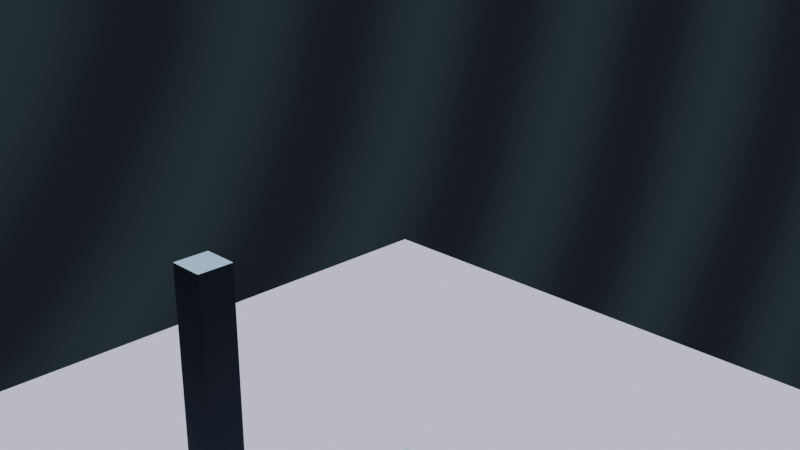 # Source: metaflock.blend  (saved by Blender 4.5.90; exported with 4.5.12 LTS)
import bpy
from mathutils import Matrix  # noqa: F401  (used for matrix-valued properties, if any)

bpy.ops.wm.read_factory_settings(use_empty=True)
scene = bpy.context.scene
scene.name = 'Scene'

# ---- collections
col_collection = bpy.data.collections.new('Collection'); scene.collection.children.link(col_collection)

# ---- materials (node trees are filled in below, after node groups)
mat_flatgreen = bpy.data.materials.new('FlatGreen')
mat_floormat = bpy.data.materials.new('FloorMat')
mat_monolithmat = bpy.data.materials.new('MonolithMat')

# ---- material node trees
mat_flatgreen.use_nodes = True; mat_flatgreen.node_tree.nodes.clear()
_N = mat_flatgreen.node_tree.nodes; _L = mat_flatgreen.node_tree.links
n0 = _N.new('ShaderNodeOutputMaterial'); n0.name = 'Material Output'; n0.location = (0, 0)
n1 = _N.new('ShaderNodeBsdfDiffuse'); n1.name = 'Diffuse BSDF'; n1.location = (0, 0)
n1.inputs[0].default_value = (0.05, 0.6, 0.15, 1.0)
n1.inputs[1].default_value = 1.0
_L.new(n1.outputs[0], n0.inputs[0])
n0.is_active_output = True
mat_floormat.use_nodes = True; mat_floormat.node_tree.nodes.clear()
_N = mat_floormat.node_tree.nodes; _L = mat_floormat.node_tree.links
n0 = _N.new('ShaderNodeOutputMaterial'); n0.name = 'Material Output'; n0.location = (0, 0)
n1 = _N.new('ShaderNodeBsdfDiffuse'); n1.name = 'Diffuse BSDF'; n1.location = (0, 0)
n1.inputs[0].default_value = (0.08, 0.08, 0.1, 1.0)
n1.inputs[1].default_value = 1.0
_L.new(n1.outputs[0], n0.inputs[0])
n0.is_active_output = True
mat_monolithmat.use_nodes = True; mat_monolithmat.node_tree.nodes.clear()
_N = mat_monolithmat.node_tree.nodes; _L = mat_monolithmat.node_tree.links
n0 = _N.new('ShaderNodeOutputMaterial'); n0.name = 'Material Output'; n0.location = (0, 0)
n1 = _N.new('ShaderNodeBsdfDiffuse'); n1.name = 'Diffuse BSDF'; n1.location = (0, 0)
n1.inputs[0].default_value = (0.05, 0.07, 0.09, 1.0)
n1.inputs[1].default_value = 1.0
_L.new(n1.outputs[0], n0.inputs[0])
n0.is_active_output = True

# ---- world
world_world = bpy.data.worlds.new('World'); scene.world = world_world
world_world.use_nodes = True; world_world.node_tree.nodes.clear()
_N = world_world.node_tree.nodes; _L = world_world.node_tree.links
n0 = _N.new('ShaderNodeOutputWorld'); n0.name = 'World Output'; n0.location = (420, 0)
n1 = _N.new('ShaderNodeBackground'); n1.name = 'Background'; n1.location = (220, 0)
n2 = _N.new('ShaderNodeValToRGB'); n2.name = 'Color Ramp'; n2.location = (-180, 0)
n2.color_ramp.interpolation = 'B_SPLINE'
while len(n2.color_ramp.elements) > 1: n2.color_ramp.elements.remove(n2.color_ramp.elements[-1])
n2.color_ramp.elements[0].position = 0.0; n2.color_ramp.elements[0].color = (0.04, 0.05, 0.07, 1.0)
_e = n2.color_ramp.elements.new(1.0); _e.color = (0.11, 0.18, 0.2, 1.0)
n3 = _N.new('ShaderNodeTexWave'); n3.name = 'Wave Texture'; n3.location = (-400, 0)
n3.inputs[1].default_value = 3.0
n3.inputs[3].default_value = 6.0
n3.inputs[4].default_value = 2.5
n4 = _N.new('ShaderNodeTexNoise'); n4.name = 'Noise Texture'; n4.location = (-600, 0)
n4.inputs[2].default_value = 4.0
n4.inputs[3].default_value = 8.0
n4.inputs[4].default_value = 0.65
n4.inputs[8].default_value = 1.2
n5 = _N.new('ShaderNodeTexCoord'); n5.name = 'Texture Coordinate'; n5.location = (-800, 0)
n6 = _N.new('ShaderNodeMixRGB'); n6.name = 'Mix (Legacy)'; n6.location = (20, 0)
n6.blend_type = 'MULTIPLY'
n6.inputs[0].default_value = 1.0
n6.inputs[2].default_value = (0.15, 0.15, 0.15, 1.0)
_L.new(n5.outputs[0], n4.inputs[0])
_L.new(n5.outputs[0], n3.inputs[0])
_L.new(n4.outputs[0], n3.inputs[2])
_L.new(n3.outputs[1], n2.inputs[0])
_L.new(n2.outputs[0], n6.inputs[1])
_L.new(n6.outputs[0], n1.inputs[0])
_L.new(n1.outputs[0], n0.inputs[0])
n0.is_active_output = True
world_world.color = (0.05088, 0.05088, 0.05088)
world_world.use_sun_shadow = False
world_world.sun_shadow_jitter_overblur = 0.0

# ---- cameras
cam_camera = bpy.data.cameras.new('Camera')

# ---- lights
light_light = bpy.data.lights.new('Light', 'SUN')
light_light.energy = 30.0

# ---- meshes
me_plane = bpy.data.meshes.new('Plane')
me_plane.from_pydata([(-7.0, -7.0, 0.0), (7.0, -7.0, 0.0), (-7.0, 7.0, 0.0), (7.0, 7.0, 0.0)], [], [(0, 1, 3, 2)])
_uv = me_plane.uv_layers.new(name='UVMap')
_uv.uv.foreach_set('vector', [0.0, 0.0, 1.0, 0.0, 1.0, 1.0, 0.0, 1.0])
me_plane.materials.append(mat_floormat)
me_plane.update()
me_cube = bpy.data.meshes.new('Cube')
me_cube.from_pydata([(5.011, -5.217, -4.0), (5.011, -5.217, -1.204), (5.011, -4.661, -4.0), (5.011, -4.661, -1.204), (5.566, -5.217, -4.0), (5.566, -5.217, -1.204), (5.566, -4.661, -4.0), (5.566, -4.661, -1.204)], [], [(0, 1, 3, 2), (2, 3, 7, 6), (6, 7, 5, 4), (4, 5, 1, 0), (2, 6, 4, 0), (7, 3, 1, 5)])
_uv = me_cube.uv_layers.new(name='UVMap')
_uv.uv.foreach_set('vector', [0.375, 0.0, 0.625, 0.0, 0.625, 0.25, 0.375, 0.25, 0.375, 0.25, 0.625, 0.25, 0.625, 0.5, 0.375, 0.5, 0.375, 0.5, 0.625, 0.5, 0.625, 0.75, 0.375, 0.75, 0.375, 0.75, 0.625, 0.75, 0.625, 1.0, 0.375, 1.0, 0.125, 0.5, 0.375, 0.5, 0.375, 0.75, 0.125, 0.75, 0.625, 0.5, 0.875, 0.5, 0.875, 0.75, 0.625, 0.75])
me_cube.materials.append(mat_monolithmat)
me_cube.update()
me_cube_001 = bpy.data.meshes.new('Cube.001')
me_cube_001.from_pydata([(3.425, -5.465, -4.0), (3.425, -5.465, -1.14), (3.425, -5.102, -4.0), (3.425, -5.102, -1.14), (3.787, -5.465, -4.0), (3.787, -5.465, -1.14), (3.787, -5.102, -4.0), (3.787, -5.102, -1.14)], [], [(0, 1, 3, 2), (2, 3, 7, 6), (6, 7, 5, 4), (4, 5, 1, 0), (2, 6, 4, 0), (7, 3, 1, 5)])
_uv = me_cube_001.uv_layers.new(name='UVMap')
_uv.uv.foreach_set('vector', [0.375, 0.0, 0.625, 0.0, 0.625, 0.25, 0.375, 0.25, 0.375, 0.25, 0.625, 0.25, 0.625, 0.5, 0.375, 0.5, 0.375, 0.5, 0.625, 0.5, 0.625, 0.75, 0.375, 0.75, 0.375, 0.75, 0.625, 0.75, 0.625, 1.0, 0.375, 1.0, 0.125, 0.5, 0.375, 0.5, 0.375, 0.75, 0.125, 0.75, 0.625, 0.5, 0.875, 0.5, 0.875, 0.75, 0.625, 0.75])
me_cube_001.materials.append(mat_monolithmat)
me_cube_001.update()
me_cube_002 = bpy.data.meshes.new('Cube.002')
me_cube_002.from_pydata([(2.042, -2.334, -4.0), (2.042, -2.334, -2.126), (2.042, -2.0, -4.0), (2.042, -2.0, -2.126), (2.375, -2.334, -4.0), (2.375, -2.334, -2.126), (2.375, -2.0, -4.0), (2.375, -2.0, -2.126)], [], [(0, 1, 3, 2), (2, 3, 7, 6), (6, 7, 5, 4), (4, 5, 1, 0), (2, 6, 4, 0), (7, 3, 1, 5)])
_uv = me_cube_002.uv_layers.new(name='UVMap')
_uv.uv.foreach_set('vector', [0.375, 0.0, 0.625, 0.0, 0.625, 0.25, 0.375, 0.25, 0.375, 0.25, 0.625, 0.25, 0.625, 0.5, 0.375, 0.5, 0.375, 0.5, 0.625, 0.5, 0.625, 0.75, 0.375, 0.75, 0.375, 0.75, 0.625, 0.75, 0.625, 1.0, 0.375, 1.0, 0.125, 0.5, 0.375, 0.5, 0.375, 0.75, 0.125, 0.75, 0.625, 0.5, 0.875, 0.5, 0.875, 0.75, 0.625, 0.75])
me_cube_002.materials.append(mat_monolithmat)
me_cube_002.update()
me_cube_003 = bpy.data.meshes.new('Cube.003')
me_cube_003.from_pydata([(-2.21, -3.062, -4.0), (-2.21, -3.062, -0.1114), (-2.21, -2.376, -4.0), (-2.21, -2.376, -0.1114), (-1.524, -3.062, -4.0), (-1.524, -3.062, -0.1114), (-1.524, -2.376, -4.0), (-1.524, -2.376, -0.1114)], [], [(0, 1, 3, 2), (2, 3, 7, 6), (6, 7, 5, 4), (4, 5, 1, 0), (2, 6, 4, 0), (7, 3, 1, 5)])
_uv = me_cube_003.uv_layers.new(name='UVMap')
_uv.uv.foreach_set('vector', [0.375, 0.0, 0.625, 0.0, 0.625, 0.25, 0.375, 0.25, 0.375, 0.25, 0.625, 0.25, 0.625, 0.5, 0.375, 0.5, 0.375, 0.5, 0.625, 0.5, 0.625, 0.75, 0.375, 0.75, 0.375, 0.75, 0.625, 0.75, 0.625, 1.0, 0.375, 1.0, 0.125, 0.5, 0.375, 0.5, 0.375, 0.75, 0.125, 0.75, 0.625, 0.5, 0.875, 0.5, 0.875, 0.75, 0.625, 0.75])
me_cube_003.materials.append(mat_monolithmat)
me_cube_003.update()

# ---- objects
ob_camera = bpy.data.objects.new('Camera', cam_camera)
ob_light = bpy.data.objects.new('Light', light_light)
ob_metaflock = bpy.data.objects.new('MetaFlock', None)
ob_floor = bpy.data.objects.new('Floor', me_plane)
ob_monolith_0 = bpy.data.objects.new('Monolith_0', me_cube)
ob_monolith_1 = bpy.data.objects.new('Monolith_1', me_cube_001)
ob_monolith_2 = bpy.data.objects.new('Monolith_2', me_cube_002)
ob_monolith_3 = bpy.data.objects.new('Monolith_3', me_cube_003)

# ---- transforms, parenting, visibility, modifiers, constraints
ob_camera.location = (12.0, -12.0, 7.0)
ob_camera.rotation_euler = (1.195, 3.7e-08, 0.7902)
ob_light.location = (6.0, 4.0, 10.0)
ob_metaflock.location = (0.0, 0.0, 0.0)
ob_metaflock.empty_image_offset = (0.0, 0.0)
ob_floor.location = (0.0, 0.0, -4.0)
ob_monolith_0.location = (0.0, 0.0, 0.0)
ob_monolith_1.location = (0.0, 0.0, 0.0)
ob_monolith_2.location = (0.0, 0.0, 0.0)
ob_monolith_3.location = (0.0, 0.0, 0.0)

# ---- collection membership
scene.collection.objects.link(ob_camera)
scene.collection.objects.link(ob_light)
scene.collection.objects.link(ob_metaflock)
col_collection.objects.link(ob_floor)
col_collection.objects.link(ob_monolith_0)
col_collection.objects.link(ob_monolith_1)
col_collection.objects.link(ob_monolith_2)
col_collection.objects.link(ob_monolith_3)

# ---- scene / render settings (as saved in the file)
scene.camera = ob_camera
scene.frame_start = 1; scene.frame_end = 360; scene.frame_set(1)
scene.render.engine = 'BLENDER_EEVEE_NEXT'
scene.cycles.samples = 128
scene.cycles.use_auto_tile = False
scene.view_settings.view_transform = 'Filmic'
bpy.context.view_layer.update()

